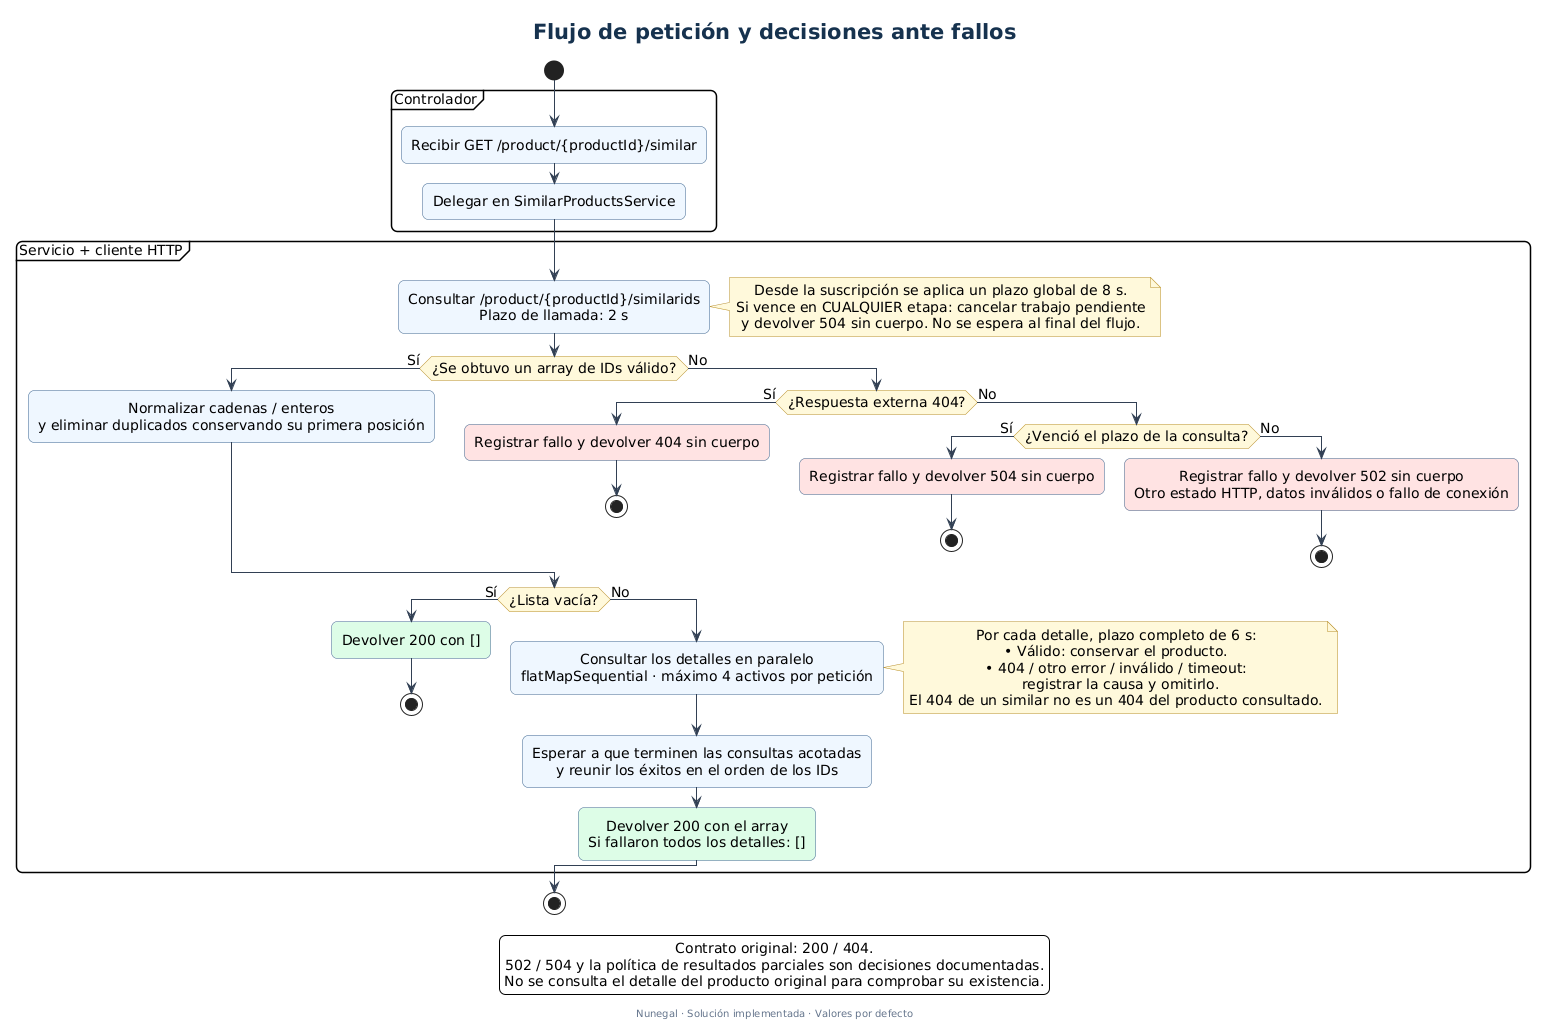

The diagram above was rendered by PlantUML. Its source (embedded in the PNG):
@startuml
!include style.puml
title Flujo de petición y decisiones ante fallos
start
partition "Controlador" {
  :Recibir GET /product/{productId}/similar;
  :Delegar en SimilarProductsService;
}
partition "Servicio + cliente HTTP" {
  :Consultar /product/{productId}/similarids\nPlazo de llamada: 2 s;
  note right
    Desde la suscripción se aplica un plazo global de 8 s.
    Si vence en CUALQUIER etapa: cancelar trabajo pendiente
    y devolver 504 sin cuerpo. No se espera al final del flujo.
  end note
  if (¿Se obtuvo un array de IDs válido?) then (Sí)
    :Normalizar cadenas / enteros\ny eliminar duplicados conservando su primera posición;
  else (No)
    if (¿Respuesta externa 404?) then (Sí)
      :Registrar fallo y devolver 404 sin cuerpo; <<#FEE2E2>>
      stop
    else (No)
      if (¿Venció el plazo de la consulta?) then (Sí)
        :Registrar fallo y devolver 504 sin cuerpo; <<#FEE2E2>>
        stop
      else (No)
        :Registrar fallo y devolver 502 sin cuerpo\nOtro estado HTTP, datos inválidos o fallo de conexión; <<#FEE2E2>>
        stop
      endif
    endif
  endif
  if (¿Lista vacía?) then (Sí)
    :Devolver 200 con []; <<#DCFCE7>>
    stop
  else (No)
    :Consultar los detalles en paralelo\nflatMapSequential · máximo 4 activos por petición;
    note right
      Por cada detalle, plazo completo de 6 s:
      • Válido: conservar el producto.
      • 404 / otro error / inválido / timeout:
        registrar la causa y omitirlo.
      El 404 de un similar no es un 404 del producto consultado.
    end note
    :Esperar a que terminen las consultas acotadas\ny reunir los éxitos en el orden de los IDs;
    :Devolver 200 con el array\nSi fallaron todos los detalles: []; <<#DCFCE7>>
  endif
}
stop
legend bottom
  Contrato original: 200 / 404.
  502 / 504 y la política de resultados parciales son decisiones documentadas.
  No se consulta el detalle del producto original para comprobar su existencia.
endlegend
@enduml